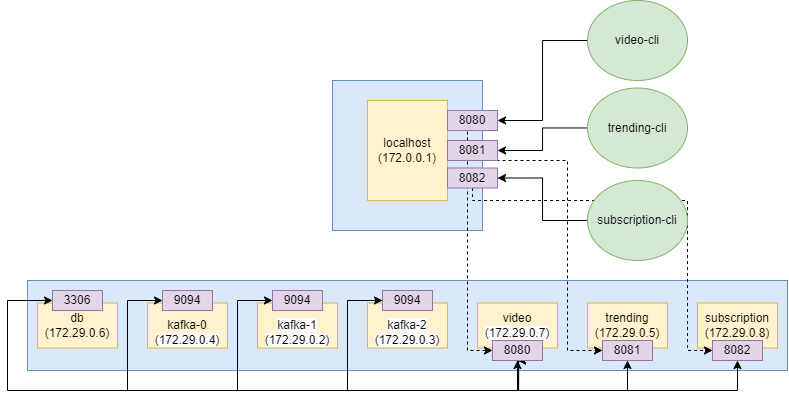

The diagram above was exported from draw.io. Its source (the exported page's mxGraphModel, read from the mxfile embedded in the PNG):
<mxGraphModel dx="834" dy="1162" grid="1" gridSize="10" guides="1" tooltips="1" connect="1" arrows="1" fold="1" page="1" pageScale="1" pageWidth="1654" pageHeight="2336" math="0" shadow="0">
  <root>
    <mxCell id="0" />
    <mxCell id="1" parent="0" />
    <mxCell id="oQ6hoSlha1qQpx9E9DPy-1" value="" style="rounded=0;whiteSpace=wrap;html=1;fillColor=#dae8fc;strokeColor=#6c8ebf;" vertex="1" parent="1">
      <mxGeometry x="335" y="80" width="150" height="150" as="geometry" />
    </mxCell>
    <mxCell id="oQ6hoSlha1qQpx9E9DPy-2" value="&lt;div style=&quot;line-height: 120%;&quot;&gt;&lt;span style=&quot;background-color: initial;&quot;&gt;tes&lt;/span&gt;&lt;/div&gt;" style="rounded=0;whiteSpace=wrap;html=1;fillColor=#dae8fc;strokeColor=#6c8ebf;align=center;" vertex="1" parent="1">
      <mxGeometry x="30" y="280" width="760" height="90" as="geometry" />
    </mxCell>
    <mxCell id="oQ6hoSlha1qQpx9E9DPy-3" value="&lt;br&gt;kafka-0&lt;br style=&quot;border-color: var(--border-color); color: rgb(0, 0, 0); font-family: Helvetica; font-size: 12px; font-style: normal; font-variant-ligatures: normal; font-variant-caps: normal; font-weight: 400; letter-spacing: normal; orphans: 2; text-indent: 0px; text-transform: none; widows: 2; word-spacing: 0px; -webkit-text-stroke-width: 0px; background-color: rgb(251, 251, 251); text-decoration-thickness: initial; text-decoration-style: initial; text-decoration-color: initial;&quot;&gt;&lt;span style=&quot;color: rgb(0, 0, 0); font-family: Helvetica; font-size: 12px; font-style: normal; font-variant-ligatures: normal; font-variant-caps: normal; font-weight: 400; letter-spacing: normal; orphans: 2; text-indent: 0px; text-transform: none; widows: 2; word-spacing: 0px; -webkit-text-stroke-width: 0px; background-color: rgb(251, 251, 251); text-decoration-thickness: initial; text-decoration-style: initial; text-decoration-color: initial; float: none; display: inline !important;&quot;&gt;(172.29.0.4)&lt;/span&gt;" style="rounded=0;whiteSpace=wrap;html=1;align=center;fillColor=#fff2cc;strokeColor=#d6b656;" vertex="1" parent="1">
      <mxGeometry x="150" y="302.5" width="80" height="45" as="geometry" />
    </mxCell>
    <mxCell id="oQ6hoSlha1qQpx9E9DPy-4" value="&lt;br&gt;&lt;span style=&quot;color: rgb(0, 0, 0); font-family: Helvetica; font-size: 12px; font-style: normal; font-variant-ligatures: normal; font-variant-caps: normal; font-weight: 400; letter-spacing: normal; orphans: 2; text-align: center; text-indent: 0px; text-transform: none; widows: 2; word-spacing: 0px; -webkit-text-stroke-width: 0px; background-color: rgb(251, 251, 251); text-decoration-thickness: initial; text-decoration-style: initial; text-decoration-color: initial; float: none; display: inline !important;&quot;&gt;kafka-1&lt;/span&gt;&lt;br style=&quot;border-color: var(--border-color); color: rgb(0, 0, 0); font-family: Helvetica; font-size: 12px; font-style: normal; font-variant-ligatures: normal; font-variant-caps: normal; font-weight: 400; letter-spacing: normal; orphans: 2; text-align: center; text-indent: 0px; text-transform: none; widows: 2; word-spacing: 0px; -webkit-text-stroke-width: 0px; text-decoration-thickness: initial; text-decoration-style: initial; text-decoration-color: initial; background-color: rgb(251, 251, 251);&quot;&gt;&lt;span style=&quot;border-color: var(--border-color); color: rgb(0, 0, 0); font-family: Helvetica; font-size: 12px; font-style: normal; font-variant-ligatures: normal; font-variant-caps: normal; font-weight: 400; letter-spacing: normal; orphans: 2; text-align: center; text-indent: 0px; text-transform: none; widows: 2; word-spacing: 0px; -webkit-text-stroke-width: 0px; text-decoration-thickness: initial; text-decoration-style: initial; text-decoration-color: initial; background-color: rgb(251, 251, 251); float: none; display: inline !important;&quot;&gt;(172.29.0.2)&lt;/span&gt;" style="rounded=0;whiteSpace=wrap;html=1;fillColor=#fff2cc;strokeColor=#d6b656;" vertex="1" parent="1">
      <mxGeometry x="260" y="302.5" width="80" height="45" as="geometry" />
    </mxCell>
    <mxCell id="oQ6hoSlha1qQpx9E9DPy-5" value="&lt;br&gt;&lt;span style=&quot;color: rgb(0, 0, 0); font-family: Helvetica; font-size: 12px; font-style: normal; font-variant-ligatures: normal; font-variant-caps: normal; font-weight: 400; letter-spacing: normal; orphans: 2; text-align: center; text-indent: 0px; text-transform: none; widows: 2; word-spacing: 0px; -webkit-text-stroke-width: 0px; background-color: rgb(251, 251, 251); text-decoration-thickness: initial; text-decoration-style: initial; text-decoration-color: initial; float: none; display: inline !important;&quot;&gt;kafka-2&lt;/span&gt;&lt;br style=&quot;border-color: var(--border-color); color: rgb(0, 0, 0); font-family: Helvetica; font-size: 12px; font-style: normal; font-variant-ligatures: normal; font-variant-caps: normal; font-weight: 400; letter-spacing: normal; orphans: 2; text-align: center; text-indent: 0px; text-transform: none; widows: 2; word-spacing: 0px; -webkit-text-stroke-width: 0px; text-decoration-thickness: initial; text-decoration-style: initial; text-decoration-color: initial; background-color: rgb(251, 251, 251);&quot;&gt;&lt;span style=&quot;border-color: var(--border-color); color: rgb(0, 0, 0); font-family: Helvetica; font-size: 12px; font-style: normal; font-variant-ligatures: normal; font-variant-caps: normal; font-weight: 400; letter-spacing: normal; orphans: 2; text-align: center; text-indent: 0px; text-transform: none; widows: 2; word-spacing: 0px; -webkit-text-stroke-width: 0px; text-decoration-thickness: initial; text-decoration-style: initial; text-decoration-color: initial; background-color: rgb(251, 251, 251); float: none; display: inline !important;&quot;&gt;(172.29.0.3)&lt;/span&gt;" style="rounded=0;whiteSpace=wrap;html=1;fillColor=#fff2cc;strokeColor=#d6b656;" vertex="1" parent="1">
      <mxGeometry x="370" y="302.5" width="80" height="45" as="geometry" />
    </mxCell>
    <mxCell id="oQ6hoSlha1qQpx9E9DPy-6" value="video&lt;br style=&quot;border-color: var(--border-color); color: rgb(0, 0, 0); font-family: Helvetica; font-size: 12px; font-style: normal; font-variant-ligatures: normal; font-variant-caps: normal; font-weight: 400; letter-spacing: normal; orphans: 2; text-align: center; text-indent: 0px; text-transform: none; widows: 2; word-spacing: 0px; -webkit-text-stroke-width: 0px; text-decoration-thickness: initial; text-decoration-style: initial; text-decoration-color: initial; background-color: rgb(251, 251, 251);&quot;&gt;&lt;span style=&quot;border-color: var(--border-color); color: rgb(0, 0, 0); font-family: Helvetica; font-size: 12px; font-style: normal; font-variant-ligatures: normal; font-variant-caps: normal; font-weight: 400; letter-spacing: normal; orphans: 2; text-align: center; text-indent: 0px; text-transform: none; widows: 2; word-spacing: 0px; -webkit-text-stroke-width: 0px; text-decoration-thickness: initial; text-decoration-style: initial; text-decoration-color: initial; background-color: rgb(251, 251, 251); float: none; display: inline !important;&quot;&gt;(172.29.0.7)&lt;/span&gt;" style="rounded=0;whiteSpace=wrap;html=1;fillColor=#fff2cc;strokeColor=#d6b656;" vertex="1" parent="1">
      <mxGeometry x="480" y="302.5" width="80" height="45" as="geometry" />
    </mxCell>
    <mxCell id="oQ6hoSlha1qQpx9E9DPy-8" value="db&lt;br&gt;(172.29.0.6)" style="rounded=0;whiteSpace=wrap;html=1;fillColor=#fff2cc;strokeColor=#d6b656;" vertex="1" parent="1">
      <mxGeometry x="40" y="302.5" width="80" height="45" as="geometry" />
    </mxCell>
    <mxCell id="oQ6hoSlha1qQpx9E9DPy-9" value="subscription&lt;br style=&quot;border-color: var(--border-color);&quot;&gt;(172.29.0.8)" style="rounded=0;whiteSpace=wrap;html=1;fillColor=#fff2cc;strokeColor=#d6b656;" vertex="1" parent="1">
      <mxGeometry x="700" y="302.5" width="80" height="45" as="geometry" />
    </mxCell>
    <mxCell id="oQ6hoSlha1qQpx9E9DPy-10" value="trending&lt;br style=&quot;border-color: var(--border-color);&quot;&gt;(172.29.0.5)" style="rounded=0;whiteSpace=wrap;html=1;fillColor=#fff2cc;strokeColor=#d6b656;" vertex="1" parent="1">
      <mxGeometry x="590" y="302.5" width="80" height="45" as="geometry" />
    </mxCell>
    <mxCell id="oQ6hoSlha1qQpx9E9DPy-12" value="localhost&lt;br&gt;(172.0.0.1)" style="rounded=0;whiteSpace=wrap;html=1;fillColor=#fff2cc;strokeColor=#d6b656;" vertex="1" parent="1">
      <mxGeometry x="370" y="100" width="80" height="100" as="geometry" />
    </mxCell>
    <mxCell id="oQ6hoSlha1qQpx9E9DPy-23" style="edgeStyle=orthogonalEdgeStyle;rounded=0;orthogonalLoop=1;jettySize=auto;html=1;entryX=1;entryY=0.5;entryDx=0;entryDy=0;" edge="1" parent="1" source="oQ6hoSlha1qQpx9E9DPy-13" target="oQ6hoSlha1qQpx9E9DPy-19">
      <mxGeometry relative="1" as="geometry" />
    </mxCell>
    <mxCell id="oQ6hoSlha1qQpx9E9DPy-13" value="video-cli" style="ellipse;whiteSpace=wrap;html=1;fillColor=#d5e8d4;strokeColor=#82b366;" vertex="1" parent="1">
      <mxGeometry x="590" width="100" height="80" as="geometry" />
    </mxCell>
    <mxCell id="oQ6hoSlha1qQpx9E9DPy-25" style="edgeStyle=orthogonalEdgeStyle;rounded=0;orthogonalLoop=1;jettySize=auto;html=1;entryX=1;entryY=0.5;entryDx=0;entryDy=0;" edge="1" parent="1" source="oQ6hoSlha1qQpx9E9DPy-16" target="oQ6hoSlha1qQpx9E9DPy-21">
      <mxGeometry relative="1" as="geometry" />
    </mxCell>
    <mxCell id="oQ6hoSlha1qQpx9E9DPy-24" style="edgeStyle=orthogonalEdgeStyle;rounded=0;orthogonalLoop=1;jettySize=auto;html=1;entryX=1;entryY=0.5;entryDx=0;entryDy=0;" edge="1" parent="1" source="oQ6hoSlha1qQpx9E9DPy-17" target="oQ6hoSlha1qQpx9E9DPy-20">
      <mxGeometry relative="1" as="geometry" />
    </mxCell>
    <mxCell id="oQ6hoSlha1qQpx9E9DPy-17" value="trending-cli" style="ellipse;whiteSpace=wrap;html=1;fillColor=#d5e8d4;strokeColor=#82b366;" vertex="1" parent="1">
      <mxGeometry x="590" y="87.5" width="100" height="80" as="geometry" />
    </mxCell>
    <mxCell id="oQ6hoSlha1qQpx9E9DPy-46" style="edgeStyle=orthogonalEdgeStyle;rounded=0;orthogonalLoop=1;jettySize=auto;html=1;exitX=0.5;exitY=1;exitDx=0;exitDy=0;entryX=0;entryY=0.5;entryDx=0;entryDy=0;dashed=1;" edge="1" parent="1" source="oQ6hoSlha1qQpx9E9DPy-19" target="oQ6hoSlha1qQpx9E9DPy-33">
      <mxGeometry relative="1" as="geometry">
        <Array as="points">
          <mxPoint x="470" y="130" />
          <mxPoint x="470" y="350" />
        </Array>
      </mxGeometry>
    </mxCell>
    <mxCell id="oQ6hoSlha1qQpx9E9DPy-19" value="8080" style="rounded=0;whiteSpace=wrap;html=1;fillColor=#e1d5e7;strokeColor=#9673a6;" vertex="1" parent="1">
      <mxGeometry x="450" y="110" width="50" height="20" as="geometry" />
    </mxCell>
    <mxCell id="oQ6hoSlha1qQpx9E9DPy-47" style="edgeStyle=orthogonalEdgeStyle;rounded=0;orthogonalLoop=1;jettySize=auto;html=1;exitX=0.5;exitY=1;exitDx=0;exitDy=0;entryX=0;entryY=0.5;entryDx=0;entryDy=0;dashed=1;" edge="1" parent="1" source="oQ6hoSlha1qQpx9E9DPy-20" target="oQ6hoSlha1qQpx9E9DPy-34">
      <mxGeometry relative="1" as="geometry">
        <Array as="points">
          <mxPoint x="570" y="160" />
          <mxPoint x="570" y="350" />
        </Array>
      </mxGeometry>
    </mxCell>
    <mxCell id="oQ6hoSlha1qQpx9E9DPy-20" value="8081" style="rounded=0;whiteSpace=wrap;html=1;fillColor=#e1d5e7;strokeColor=#9673a6;" vertex="1" parent="1">
      <mxGeometry x="450" y="140" width="50" height="20" as="geometry" />
    </mxCell>
    <mxCell id="oQ6hoSlha1qQpx9E9DPy-48" style="edgeStyle=orthogonalEdgeStyle;rounded=0;orthogonalLoop=1;jettySize=auto;html=1;entryX=0;entryY=0.5;entryDx=0;entryDy=0;dashed=1;" edge="1" parent="1" source="oQ6hoSlha1qQpx9E9DPy-21" target="oQ6hoSlha1qQpx9E9DPy-35">
      <mxGeometry relative="1" as="geometry">
        <Array as="points">
          <mxPoint x="475" y="200" />
          <mxPoint x="690" y="200" />
          <mxPoint x="690" y="350" />
        </Array>
      </mxGeometry>
    </mxCell>
    <mxCell id="oQ6hoSlha1qQpx9E9DPy-21" value="8082" style="rounded=0;whiteSpace=wrap;html=1;fillColor=#e1d5e7;strokeColor=#9673a6;" vertex="1" parent="1">
      <mxGeometry x="450" y="167.5" width="50" height="20" as="geometry" />
    </mxCell>
    <mxCell id="oQ6hoSlha1qQpx9E9DPy-37" style="edgeStyle=orthogonalEdgeStyle;rounded=0;orthogonalLoop=1;jettySize=auto;html=1;entryX=0.5;entryY=1;entryDx=0;entryDy=0;strokeColor=default;endArrow=none;endFill=0;startArrow=classic;startFill=1;" edge="1" parent="1" source="oQ6hoSlha1qQpx9E9DPy-29" target="oQ6hoSlha1qQpx9E9DPy-33">
      <mxGeometry relative="1" as="geometry">
        <Array as="points">
          <mxPoint x="10" y="300" />
          <mxPoint x="10" y="390" />
          <mxPoint x="520" y="390" />
        </Array>
      </mxGeometry>
    </mxCell>
    <mxCell id="oQ6hoSlha1qQpx9E9DPy-29" value="3306" style="rounded=0;whiteSpace=wrap;html=1;fillColor=#e1d5e7;strokeColor=#9673a6;" vertex="1" parent="1">
      <mxGeometry x="55" y="290" width="50" height="20" as="geometry" />
    </mxCell>
    <mxCell id="oQ6hoSlha1qQpx9E9DPy-38" style="edgeStyle=orthogonalEdgeStyle;rounded=0;orthogonalLoop=1;jettySize=auto;html=1;startArrow=classic;startFill=1;entryX=0.5;entryY=1;entryDx=0;entryDy=0;" edge="1" parent="1" source="oQ6hoSlha1qQpx9E9DPy-30" target="oQ6hoSlha1qQpx9E9DPy-33">
      <mxGeometry relative="1" as="geometry">
        <mxPoint x="560" y="440" as="targetPoint" />
        <Array as="points">
          <mxPoint x="130" y="300" />
          <mxPoint x="130" y="390" />
          <mxPoint x="521" y="390" />
          <mxPoint x="521" y="370" />
          <mxPoint x="520" y="370" />
        </Array>
      </mxGeometry>
    </mxCell>
    <mxCell id="oQ6hoSlha1qQpx9E9DPy-30" value="9094" style="rounded=0;whiteSpace=wrap;html=1;fillColor=#e1d5e7;strokeColor=#9673a6;" vertex="1" parent="1">
      <mxGeometry x="165" y="290" width="50" height="20" as="geometry" />
    </mxCell>
    <mxCell id="oQ6hoSlha1qQpx9E9DPy-39" style="edgeStyle=orthogonalEdgeStyle;rounded=0;orthogonalLoop=1;jettySize=auto;html=1;startArrow=classic;startFill=1;" edge="1" parent="1" source="oQ6hoSlha1qQpx9E9DPy-31">
      <mxGeometry relative="1" as="geometry">
        <mxPoint x="520" y="360" as="targetPoint" />
        <Array as="points">
          <mxPoint x="240" y="300" />
          <mxPoint x="240" y="390" />
          <mxPoint x="521" y="390" />
          <mxPoint x="521" y="360" />
        </Array>
      </mxGeometry>
    </mxCell>
    <mxCell id="oQ6hoSlha1qQpx9E9DPy-31" value="9094" style="rounded=0;whiteSpace=wrap;html=1;fillColor=#e1d5e7;strokeColor=#9673a6;" vertex="1" parent="1">
      <mxGeometry x="275" y="290" width="50" height="20" as="geometry" />
    </mxCell>
    <mxCell id="oQ6hoSlha1qQpx9E9DPy-41" style="edgeStyle=orthogonalEdgeStyle;rounded=0;orthogonalLoop=1;jettySize=auto;html=1;startArrow=classic;startFill=1;" edge="1" parent="1" source="oQ6hoSlha1qQpx9E9DPy-32">
      <mxGeometry relative="1" as="geometry">
        <mxPoint x="520" y="360" as="targetPoint" />
        <Array as="points">
          <mxPoint x="350" y="300" />
          <mxPoint x="350" y="390" />
          <mxPoint x="521" y="390" />
          <mxPoint x="521" y="360" />
        </Array>
      </mxGeometry>
    </mxCell>
    <mxCell id="oQ6hoSlha1qQpx9E9DPy-42" style="edgeStyle=orthogonalEdgeStyle;rounded=0;orthogonalLoop=1;jettySize=auto;html=1;entryX=0.5;entryY=1;entryDx=0;entryDy=0;" edge="1" parent="1" source="oQ6hoSlha1qQpx9E9DPy-32" target="oQ6hoSlha1qQpx9E9DPy-34">
      <mxGeometry relative="1" as="geometry">
        <Array as="points">
          <mxPoint x="350" y="300" />
          <mxPoint x="350" y="390" />
          <mxPoint x="630" y="390" />
        </Array>
      </mxGeometry>
    </mxCell>
    <mxCell id="oQ6hoSlha1qQpx9E9DPy-32" value="9094" style="rounded=0;whiteSpace=wrap;html=1;fillColor=#e1d5e7;strokeColor=#9673a6;" vertex="1" parent="1">
      <mxGeometry x="385" y="290" width="50" height="20" as="geometry" />
    </mxCell>
    <mxCell id="oQ6hoSlha1qQpx9E9DPy-33" value="8080" style="rounded=0;whiteSpace=wrap;html=1;fillColor=#e1d5e7;strokeColor=#9673a6;" vertex="1" parent="1">
      <mxGeometry x="495" y="340" width="50" height="20" as="geometry" />
    </mxCell>
    <mxCell id="oQ6hoSlha1qQpx9E9DPy-34" value="8081" style="rounded=0;whiteSpace=wrap;html=1;fillColor=#e1d5e7;strokeColor=#9673a6;" vertex="1" parent="1">
      <mxGeometry x="605" y="340" width="50" height="20" as="geometry" />
    </mxCell>
    <mxCell id="oQ6hoSlha1qQpx9E9DPy-35" value="8082" style="rounded=0;whiteSpace=wrap;html=1;fillColor=#e1d5e7;strokeColor=#9673a6;" vertex="1" parent="1">
      <mxGeometry x="715" y="340" width="50" height="20" as="geometry" />
    </mxCell>
    <mxCell id="oQ6hoSlha1qQpx9E9DPy-43" value="" style="endArrow=none;html=1;rounded=0;" edge="1" parent="1">
      <mxGeometry width="50" height="50" relative="1" as="geometry">
        <mxPoint x="630" y="390" as="sourcePoint" />
        <mxPoint x="740" y="390" as="targetPoint" />
      </mxGeometry>
    </mxCell>
    <mxCell id="oQ6hoSlha1qQpx9E9DPy-44" value="" style="endArrow=classic;html=1;rounded=0;entryX=0.5;entryY=1;entryDx=0;entryDy=0;" edge="1" parent="1" target="oQ6hoSlha1qQpx9E9DPy-35">
      <mxGeometry width="50" height="50" relative="1" as="geometry">
        <mxPoint x="740" y="390" as="sourcePoint" />
        <mxPoint x="410" y="460" as="targetPoint" />
      </mxGeometry>
    </mxCell>
    <mxCell id="oQ6hoSlha1qQpx9E9DPy-16" value="subscription-cli" style="ellipse;whiteSpace=wrap;html=1;fillColor=#d5e8d4;strokeColor=#82b366;" vertex="1" parent="1">
      <mxGeometry x="590" y="180" width="100" height="80" as="geometry" />
    </mxCell>
  </root>
</mxGraphModel>